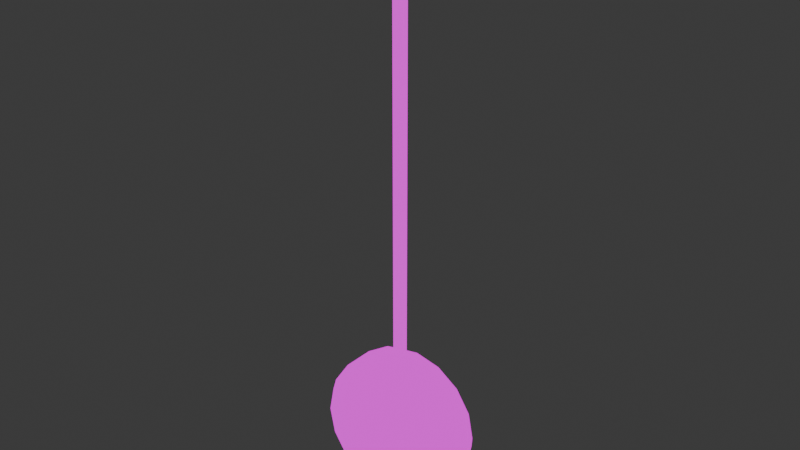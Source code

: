 # Source: Pendulum.blend  (saved by Blender 4.2.66; exported with 4.5.12 LTS)
import bpy
from mathutils import Matrix  # noqa: F401  (used for matrix-valued properties, if any)

bpy.ops.wm.read_factory_settings(use_empty=True)
scene = bpy.context.scene
scene.name = 'Scene'

# ---- collections
col_pendulum = bpy.data.collections.new('Pendulum'); scene.collection.children.link(col_pendulum)

# ---- images (referenced by path relative to the original .blend; pixels are not part of the script)
import os
ASSET_DIR = os.environ.get("B2B_ASSET_DIR", "")  # directory of the original .blend (textures are referenced by path, not embedded)
HERE = os.path.dirname(os.path.abspath(__file__))  # packed textures are extracted next to this script under _unpacked/

def load_image(name, relpath, width, height, colorspace="sRGB"):
    """Load a texture the original file referenced (path relative to the .blend, or extracted next to this script)."""
    p = next((c for c in (os.path.join(HERE, relpath), os.path.join(ASSET_DIR, relpath)) if relpath and os.path.exists(c)), "")
    if p:
        img = bpy.data.images.load(p, check_existing=True)
        img.name = name
    else:  # same state as the original file: an image datablock whose file is absent (Cycles renders it pink)
        img = bpy.data.images.new(name, width, height)
        img.source = "FILE"
        img.filepath = "//" + (relpath or name)
    img.colorspace_settings.name = colorspace
    return img
img_gradients_basics_psd = load_image('Gradients_Basics.psd', 'Gradients_Basics.psd', 1024, 1024, 'sRGB')

# ---- materials (node trees are filled in below, after node groups)
mat_material = bpy.data.materials.new('Material')
mat_material.alpha_threshold = 0.0
mat_material.use_transparent_shadow = False
mat_material.roughness = 0.5
mat_material.line_color = (0.0, 0.0, 0.0, 1.0)

# ---- node groups
ng_smooth_by_angle_001 = bpy.data.node_groups.new('Smooth by Angle.001', 'GeometryNodeTree')
_s = ng_smooth_by_angle_001.interface.new_socket(name='Mesh', in_out='OUTPUT', socket_type='NodeSocketGeometry')
_s = ng_smooth_by_angle_001.interface.new_socket(name='Mesh', in_out='INPUT', socket_type='NodeSocketGeometry')
_s = ng_smooth_by_angle_001.interface.new_socket(name='Angle', in_out='INPUT', socket_type='NodeSocketFloat')
_s.subtype = 'ANGLE'
_s.default_value = 0.5236
_s.min_value = 0.0
_s.max_value = 3.142
_s.description = 'Maximum face angle for smooth edges'
_s = ng_smooth_by_angle_001.interface.new_socket(name='Ignore Sharpness', in_out='INPUT', socket_type='NodeSocketBool')
_s.force_non_field = True
ng_smooth_by_angle_001.description = 'Set the sharpness of mesh edges based on the angle between the neighboring faces'
ng_smooth_by_angle_001.is_modifier = True
_N = ng_smooth_by_angle_001.nodes; _L = ng_smooth_by_angle_001.links
n0 = _N.new('GeometryNodeSetShadeSmooth'); n0.name = 'Set Shade Smooth'; n0.location = (120, -80)
n0.domain = 'EDGE'
n1 = _N.new('GeometryNodeSetShadeSmooth'); n1.name = 'Set Shade Smooth.001'; n1.location = (300, -80)
n2 = _N.new('NodeGroupOutput'); n2.name = 'Group Output'; n2.location = (480, -80)
n3 = _N.new('GeometryNodeInputMeshEdgeAngle'); n3.name = 'Edge Angle'; n3.location = (-440, -240)
n4 = _N.new('NodeGroupInput'); n4.name = 'Group Input'; n4.location = (-80, -80)
n5 = _N.new('GeometryNodeInputEdgeSmooth'); n5.name = 'Is Edge Smooth'; n5.location = (-260, -120)
n6 = _N.new('GeometryNodeInputShadeSmooth'); n6.name = 'Is Shade Smooth'; n6.location = (-440, -397)
n7 = _N.new('FunctionNodeCompare'); n7.name = 'Compare'; n7.location = (-260, -260)
n7.operation = 'LESS_EQUAL'
n7.inputs[6].default_value = (0.0, 0.0, 0.0, 0.0)
n7.inputs[7].default_value = (0.0, 0.0, 0.0, 0.0)
n8 = _N.new('FunctionNodeBooleanMath'); n8.name = 'Boolean Math.001'; n8.location = (-80, -260)
n9 = _N.new('NodeGroupInput'); n9.name = 'Group Input.001'; n9.location = (-440, -329)
n10 = _N.new('NodeGroupInput'); n10.name = 'Group Input.002'; n10.location = (-259, -189)
n11 = _N.new('FunctionNodeBooleanMath'); n11.name = 'Boolean Math'; n11.location = (-80, -149)
n11.operation = 'OR'
n12 = _N.new('FunctionNodeBooleanMath'); n12.name = 'Boolean Math.002'; n12.location = (-260, -380)
n12.operation = 'OR'
n13 = _N.new('NodeGroupInput'); n13.name = 'Group Input.003'; n13.location = (-440, -460)
_L.new(n3.outputs[0], n7.inputs[0])
_L.new(n1.outputs[0], n2.inputs[0])
_L.new(n9.outputs[1], n7.inputs[1])
_L.new(n7.outputs[0], n8.inputs[0])
_L.new(n4.outputs[0], n0.inputs[0])
_L.new(n0.outputs[0], n1.inputs[0])
_L.new(n8.outputs[0], n0.inputs[2])
_L.new(n10.outputs[2], n11.inputs[1])
_L.new(n5.outputs[0], n11.inputs[0])
_L.new(n11.outputs[0], n0.inputs[1])
_L.new(n13.outputs[2], n12.inputs[1])
_L.new(n6.outputs[0], n12.inputs[0])
_L.new(n12.outputs[0], n8.inputs[1])
n2.is_active_output = True

# ---- material node trees
mat_material.use_nodes = True; mat_material.node_tree.nodes.clear()
_N = mat_material.node_tree.nodes; _L = mat_material.node_tree.links
n0 = _N.new('ShaderNodeOutputMaterial'); n0.name = 'Material Output'; n0.location = (300, 300)
n1 = _N.new('ShaderNodeBsdfPrincipled'); n1.name = 'Principled BSDF'; n1.location = (48, 89)
n1.inputs[3].default_value = 1.45
n2 = _N.new('ShaderNodeTexImage'); n2.name = 'Image Texture'; n2.location = (-280, 280)
n2.image = img_gradients_basics_psd
_L.new(n2.outputs[0], n1.inputs[0])
_L.new(n2.outputs[0], n0.inputs[0])
n0.is_active_output = True

# ---- world
world_world = bpy.data.worlds.new('World'); scene.world = world_world
world_world.use_nodes = True; world_world.node_tree.nodes.clear()
_N = world_world.node_tree.nodes; _L = world_world.node_tree.links
n0 = _N.new('ShaderNodeOutputWorld'); n0.name = 'World Output'; n0.location = (300, 300)
n1 = _N.new('ShaderNodeBackground'); n1.name = 'Background'; n1.location = (10, 300)
n1.inputs[0].default_value = (0.05088, 0.05088, 0.05088, 1.0)
_L.new(n1.outputs[0], n0.inputs[0])
n0.is_active_output = True
world_world.color = (0.05088, 0.05088, 0.05088)
world_world.use_sun_shadow = False
world_world.sun_shadow_jitter_overblur = 0.0

# ---- meshes
me_cylinder = bpy.data.meshes.new('Cylinder')
me_cylinder.from_pydata([(0.0, -0.4856, 0.8567), (0.3279, -0.4856, 0.7915), (0.6058, -0.4856, 0.6058), (0.7915, -0.4856, 0.3279), (0.8567, -0.4856, -1.018e-08), (0.7915, -0.4856, -0.3279), (0.6058, -0.4856, -0.6058), (0.3279, -0.4856, -0.7915), (0.0, -0.4856, -0.8567), (0.0, -1.043e-07, 1.0), (0.3827, -8.941e-08, 0.9239), (0.7071, -5.96e-08, 0.7071), (0.9239, -2.98e-08, 0.3827), (1.0, 0.0, 0.0), (0.9239, 2.98e-08, -0.3827), (0.7071, 5.96e-08, -0.7071), (0.3827, 8.941e-08, -0.9239), (0.0, 0.0, -1.0), (0.2735, 0.0, -15.95), (0.2735, 0.0, -0.7265), (0.0, -0.2735, -15.95), (0.0, -0.2735, -0.7265), (0.3827, -0.3582, 0.9239), (0.0, -0.3582, 1.0), (0.7071, -0.3582, 0.7071), (0.9239, -0.3582, 0.3827), (1.0, -0.3582, -1.018e-08), (0.9239, -0.3582, -0.3827), (0.7071, -0.3582, -0.7071), (0.3827, -0.3582, -0.9239), (0.0, -0.3582, -1.0), (0.2735, 0.0, -2.036), (0.0, -0.2735, -2.036), (0.2735, 0.0, -11.9), (0.0, -0.2735, -11.9)], [], [(29, 30, 17, 16), (9, 23, 22, 10), (10, 22, 24, 11), (11, 24, 25, 12), (12, 25, 26, 13), (13, 26, 27, 14), (14, 27, 28, 15), (1, 0, 8, 7, 6, 5, 4, 3, 2), (15, 28, 29, 16), (31, 19, 21, 32), (0, 1, 22, 23), (1, 2, 24, 22), (2, 3, 25, 24), (3, 4, 26, 25), (4, 5, 27, 26), (5, 6, 28, 27), (6, 7, 29, 28), (7, 8, 30, 29), (33, 31, 32, 34), (18, 33, 34, 20)])
me_cylinder.polygons.foreach_set('use_smooth', [True] * 20)
_uv = me_cylinder.uv_layers.new(name='UVMap')
_uv.uv.foreach_set('vector', [0.01783, 0.7794, 0.01661, 0.7794, 0.01661, 0.7297, 0.01783, 0.7297, 0.04863, 0.7297, 0.04863, 0.7794, 0.04741, 0.7794, 0.04741, 0.7297, 0.04741, 0.7297, 0.04741, 0.7794, 0.04394, 0.7794, 0.04394, 0.7297, 0.04394, 0.7297, 0.04394, 0.7794, 0.03875, 0.7794, 0.03875, 0.7297, 0.03875, 0.7297, 0.03875, 0.7794, 0.03262, 0.7794, 0.03262, 0.7297, 0.03262, 0.7297, 0.03262, 0.7794, 0.0265, 0.7794, 0.0265, 0.7297, 0.0265, 0.7297, 0.0265, 0.7794, 0.0213, 0.7794, 0.0213, 0.7297, 0.04644, 0.9942, 0.04653, 0.9942, 0.04408, 0.9942, 0.04417, 0.9942, 0.04444, 0.9942, 0.04484, 0.9942, 0.04531, 0.9942, 0.04578, 0.9942, 0.04617, 0.9942, 0.0213, 0.7297, 0.0213, 0.7794, 0.01783, 0.7794, 0.01783, 0.7297, 0.02606, 0.9511, 0.02606, 0.7, 0.01752, 0.7, 0.01752, 0.9511, 0.04634, 0.8423, 0.04529, 0.8423, 0.04741, 0.7794, 0.04863, 0.7794, 0.04529, 0.8423, 0.04232, 0.8423, 0.04394, 0.7794, 0.04741, 0.7794, 0.04232, 0.8423, 0.03787, 0.8423, 0.03875, 0.7794, 0.04394, 0.7794, 0.03787, 0.8423, 0.03262, 0.8423, 0.03262, 0.7794, 0.03875, 0.7794, 0.03262, 0.8423, 0.02737, 0.8423, 0.0265, 0.7794, 0.03262, 0.7794, 0.02737, 0.8423, 0.02292, 0.8423, 0.0213, 0.7794, 0.0265, 0.7794, 0.02292, 0.8423, 0.01995, 0.8423, 0.01783, 0.7794, 0.0213, 0.7794, 0.01995, 0.8423, 0.01891, 0.8423, 0.01661, 0.7794, 0.01783, 0.7794, 0.02606, 0.828, 0.02606, 0.9511, 0.01752, 0.9511, 0.01752, 0.828, 0.02606, 0.5053, 0.02606, 0.828, 0.01752, 0.828, 0.01752, 0.5053])
me_cylinder.materials.append(mat_material)
me_cylinder.update()
me_cylinder_001 = bpy.data.meshes.new('Cylinder.001')
me_cylinder_001.from_pydata([(2.794e-09, -1.048, 1.893), (0.7245, -1.048, 1.749), (1.339, -1.048, 1.339), (1.749, -1.048, 0.7245), (1.893, -1.048, 3.875e-06), (1.749, -1.048, -0.7245), (1.339, -1.048, -1.339), (0.7245, -1.048, -1.749), (2.794e-09, -1.048, -1.893), (-0.7245, -1.048, -1.749), (-1.339, -1.048, -1.339), (-1.749, -1.048, -0.7245), (-1.893, -1.048, 3.875e-06), (-1.749, -1.048, 0.7245), (-1.339, -1.048, 1.339), (-0.7245, -1.048, 1.749), (2.794e-09, 2.742e-06, 2.5), (0.9567, 2.682e-06, 2.31), (1.768, 2.682e-06, 1.768), (2.31, 2.742e-06, 0.9567), (2.5, 2.742e-06, 3.815e-06), (2.31, 2.742e-06, -0.9567), (1.768, 2.801e-06, -1.768), (0.9567, 2.801e-06, -2.31), (2.794e-09, 2.801e-06, -2.5), (-0.9567, 2.801e-06, -2.31), (-1.768, 2.801e-06, -1.768), (-2.31, 2.742e-06, -0.9567), (-2.5, 2.742e-06, 3.815e-06), (-2.31, 2.742e-06, 0.9567), (-1.768, 2.682e-06, 1.768), (-0.9567, 2.682e-06, 2.31), (0.8746, -0.8577, 2.111), (0.9567, -0.5185, 2.31), (2.794e-09, -0.5185, 2.5), (2.794e-09, -0.8577, 2.285), (1.616, -0.8577, 1.616), (1.768, -0.5185, 1.768), (2.111, -0.8577, 0.8746), (2.31, -0.5185, 0.9567), (2.285, -0.8577, 3.836e-06), (2.5, -0.5185, 3.815e-06), (2.111, -0.8577, -0.8746), (2.31, -0.5185, -0.9567), (1.616, -0.8577, -1.616), (1.768, -0.5185, -1.768), (0.8746, -0.8577, -2.111), (0.9567, -0.5185, -2.31), (2.794e-09, -0.8577, -2.285), (2.794e-09, -0.5185, -2.5), (-0.8746, -0.8577, -2.111), (-0.9567, -0.5185, -2.31), (-1.616, -0.8577, -1.616), (-1.768, -0.5185, -1.768), (-2.111, -0.8577, -0.8746), (-2.31, -0.5185, -0.9567), (-2.285, -0.8577, 3.836e-06), (-2.5, -0.5185, 3.815e-06), (-2.111, -0.8577, 0.8746), (-2.31, -0.5185, 0.9567), (-1.616, -0.8577, 1.616), (-1.768, -0.5185, 1.768), (-0.8746, -0.8577, 2.111), (-0.9567, -0.5185, 2.31)], [], [(1, 2, 36, 32), (16, 34, 33, 17), (3, 4, 40, 38), (4, 5, 42, 40), (5, 6, 44, 42), (6, 7, 46, 44), (7, 8, 48, 46), (8, 9, 50, 48), (9, 10, 52, 50), (10, 11, 54, 52), (11, 12, 56, 54), (12, 13, 58, 56), (13, 14, 60, 58), (14, 15, 62, 60), (1, 0, 15, 14, 13, 12, 11, 10, 9, 8, 7, 6, 5, 4, 3, 2), (15, 0, 35, 62), (17, 33, 37, 18), (31, 63, 34, 16), (18, 37, 39, 19), (19, 39, 41, 20), (20, 41, 43, 21), (21, 43, 45, 22), (22, 45, 47, 23), (23, 47, 49, 24), (24, 49, 51, 25), (25, 51, 53, 26), (26, 53, 55, 27), (27, 55, 57, 28), (28, 57, 59, 29), (29, 59, 61, 30), (30, 61, 63, 31), (2, 3, 38, 36), (33, 34, 35, 32), (37, 33, 32, 36), (39, 37, 36, 38), (41, 39, 38, 40), (43, 41, 40, 42), (45, 43, 42, 44), (47, 45, 44, 46), (49, 47, 46, 48), (51, 49, 48, 50), (53, 51, 50, 52), (55, 53, 52, 54), (57, 55, 54, 56), (59, 57, 56, 58), (61, 59, 58, 60), (63, 61, 60, 62), (34, 63, 62, 35), (0, 1, 32, 35)])
me_cylinder_001.polygons.foreach_set('use_smooth', [True] * 49)
_uv = me_cylinder_001.uv_layers.new(name='UVMap')
_uv.uv.foreach_set('vector', [0.1702, 0.8151, 0.1669, 0.8151, 0.1691, 0.8003, 0.1731, 0.8003, 0.1762, 0.5696, 0.1762, 0.6421, 0.1747, 0.6421, 0.1747, 0.5696, 0.162, 0.8151, 0.1563, 0.8151, 0.1563, 0.8003, 0.1632, 0.8003, 0.1563, 0.8151, 0.1505, 0.8151, 0.1493, 0.8003, 0.1563, 0.8003, 0.1505, 0.8151, 0.1456, 0.8151, 0.1434, 0.8003, 0.1493, 0.8003, 0.1456, 0.8151, 0.1423, 0.8151, 0.1394, 0.8003, 0.1434, 0.8003, 0.1423, 0.8151, 0.1411, 0.8151, 0.138, 0.8003, 0.1394, 0.8003, 0.1411, 0.8151, 0.1423, 0.8151, 0.1394, 0.8003, 0.138, 0.8003, 0.1423, 0.8151, 0.1456, 0.8151, 0.1434, 0.8003, 0.1394, 0.8003, 0.1456, 0.8151, 0.1505, 0.8151, 0.1493, 0.8003, 0.1434, 0.8003, 0.1505, 0.8151, 0.1563, 0.8151, 0.1563, 0.8003, 0.1493, 0.8003, 0.1563, 0.8151, 0.162, 0.8151, 0.1632, 0.8003, 0.1563, 0.8003, 0.162, 0.8151, 0.1669, 0.8151, 0.1691, 0.8003, 0.1632, 0.8003, 0.1669, 0.8151, 0.1702, 0.8151, 0.1731, 0.8003, 0.1691, 0.8003, 0.1702, 0.904, 0.1714, 0.904, 0.1702, 0.904, 0.1669, 0.904, 0.162, 0.904, 0.1563, 0.904, 0.1505, 0.904, 0.1456, 0.904, 0.1423, 0.904, 0.1411, 0.904, 0.1423, 0.904, 0.1456, 0.904, 0.1505, 0.904, 0.1563, 0.904, 0.162, 0.904, 0.1669, 0.904, 0.1702, 0.8151, 0.1714, 0.8151, 0.1745, 0.8003, 0.1731, 0.8003, 0.1747, 0.5696, 0.1747, 0.6421, 0.1704, 0.6421, 0.1704, 0.5696, 0.1747, 0.5696, 0.1747, 0.6421, 0.1762, 0.6421, 0.1762, 0.5696, 0.1704, 0.5696, 0.1704, 0.6421, 0.1639, 0.6421, 0.1639, 0.5696, 0.1639, 0.5696, 0.1639, 0.6421, 0.1563, 0.6421, 0.1563, 0.5696, 0.1563, 0.5696, 0.1563, 0.6421, 0.1486, 0.6421, 0.1486, 0.5696, 0.1486, 0.5696, 0.1486, 0.6421, 0.1421, 0.6421, 0.1421, 0.5696, 0.1421, 0.5696, 0.1421, 0.6421, 0.1378, 0.6421, 0.1378, 0.5696, 0.1378, 0.5696, 0.1378, 0.6421, 0.1363, 0.6421, 0.1363, 0.5696, 0.1363, 0.5696, 0.1363, 0.6421, 0.1378, 0.6421, 0.1378, 0.5696, 0.1378, 0.5696, 0.1378, 0.6421, 0.1421, 0.6421, 0.1421, 0.5696, 0.1421, 0.5696, 0.1421, 0.6421, 0.1486, 0.6421, 0.1486, 0.5696, 0.1486, 0.5696, 0.1486, 0.6421, 0.1563, 0.6421, 0.1563, 0.5696, 0.1563, 0.5696, 0.1563, 0.6421, 0.1639, 0.6421, 0.1639, 0.5696, 0.1639, 0.5696, 0.1639, 0.6421, 0.1704, 0.6421, 0.1704, 0.5696, 0.1704, 0.5696, 0.1704, 0.6421, 0.1747, 0.6421, 0.1747, 0.5696, 0.1669, 0.8151, 0.162, 0.8151, 0.1632, 0.8003, 0.1691, 0.8003, 0.1747, 0.6421, 0.1762, 0.6421, 0.1745, 0.8003, 0.1731, 0.8003, 0.1704, 0.6421, 0.1747, 0.6421, 0.1731, 0.8003, 0.1691, 0.8003, 0.1639, 0.6421, 0.1704, 0.6421, 0.1691, 0.8003, 0.1632, 0.8003, 0.1563, 0.6421, 0.1639, 0.6421, 0.1632, 0.8003, 0.1563, 0.8003, 0.1486, 0.6421, 0.1563, 0.6421, 0.1563, 0.8003, 0.1493, 0.8003, 0.1421, 0.6421, 0.1486, 0.6421, 0.1493, 0.8003, 0.1434, 0.8003, 0.1378, 0.6421, 0.1421, 0.6421, 0.1434, 0.8003, 0.1394, 0.8003, 0.1363, 0.6421, 0.1378, 0.6421, 0.1394, 0.8003, 0.138, 0.8003, 0.1378, 0.6421, 0.1363, 0.6421, 0.138, 0.8003, 0.1394, 0.8003, 0.1421, 0.6421, 0.1378, 0.6421, 0.1394, 0.8003, 0.1434, 0.8003, 0.1486, 0.6421, 0.1421, 0.6421, 0.1434, 0.8003, 0.1493, 0.8003, 0.1563, 0.6421, 0.1486, 0.6421, 0.1493, 0.8003, 0.1563, 0.8003, 0.1639, 0.6421, 0.1563, 0.6421, 0.1563, 0.8003, 0.1632, 0.8003, 0.1704, 0.6421, 0.1639, 0.6421, 0.1632, 0.8003, 0.1691, 0.8003, 0.1747, 0.6421, 0.1704, 0.6421, 0.1691, 0.8003, 0.1731, 0.8003, 0.1762, 0.6421, 0.1747, 0.6421, 0.1731, 0.8003, 0.1745, 0.8003, 0.1714, 0.8151, 0.1702, 0.8151, 0.1731, 0.8003, 0.1745, 0.8003])
me_cylinder_001.materials.append(mat_material)
me_cylinder_001.update()

# ---- objects
ob_pendulum = bpy.data.objects.new('Pendulum', me_cylinder)
ob_weight = bpy.data.objects.new('Weight', me_cylinder_001)

# ---- transforms, parenting, visibility, modifiers, constraints
ob_pendulum.location = (0.0, 0.0, 0.0)
_m = ob_pendulum.modifiers.new('Mirror', 'MIRROR')
_m.use_axis = (True, True, False)
ob_weight.location = (0.0, 8.941e-08, -15.95)
_m = ob_weight.modifiers.new('Mirror', 'MIRROR')
_m.use_axis = (False, True, False)
_m.use_clip = True
_m = ob_weight.modifiers.new('Smooth by Angle.001', 'NODES')
_m.node_group = ng_smooth_by_angle_001
_gi = [s.identifier for s in ng_smooth_by_angle_001.interface.items_tree if s.item_type == 'SOCKET' and s.in_out == 'INPUT']
_m[_gi[1]] = 0.8727  # 'Angle'
_m.show_group_selector = False

# ---- collection membership
col_pendulum.objects.link(ob_pendulum)
col_pendulum.objects.link(ob_weight)

# ---- scene / render settings (as saved in the file)
scene.frame_start = 1; scene.frame_end = 250; scene.frame_set(1)
scene.render.engine = 'BLENDER_EEVEE_NEXT'
bpy.context.view_layer.update()

# ---- added for rendering (the .blend has no active camera and no usable light): camera, sun
cam_auto = bpy.data.cameras.new('AutoCamera')
cam_auto.lens = 50.0
cam_auto.sensor_width = 36.0
cam_auto.clip_end = 1000.0
ob_auto_camera = bpy.data.objects.new('AutoCamera', cam_auto)
scene.collection.objects.link(ob_auto_camera)
ob_auto_camera.location = (18.681, -22.4172, 6.22021)
ob_auto_camera.rotation_euler = (1.09748, -7.21219e-08, 0.694738)
scene.camera = ob_auto_camera
light_auto_sun = bpy.data.lights.new('AutoSun', 'SUN')
light_auto_sun.energy = 3.0
light_auto_sun.angle = 0.0523599
ob_auto_sun = bpy.data.objects.new('AutoSun', light_auto_sun)
scene.collection.objects.link(ob_auto_sun)
ob_auto_sun.rotation_euler = (0.872665, 0.174533, 0.523599)
bpy.context.view_layer.update()

